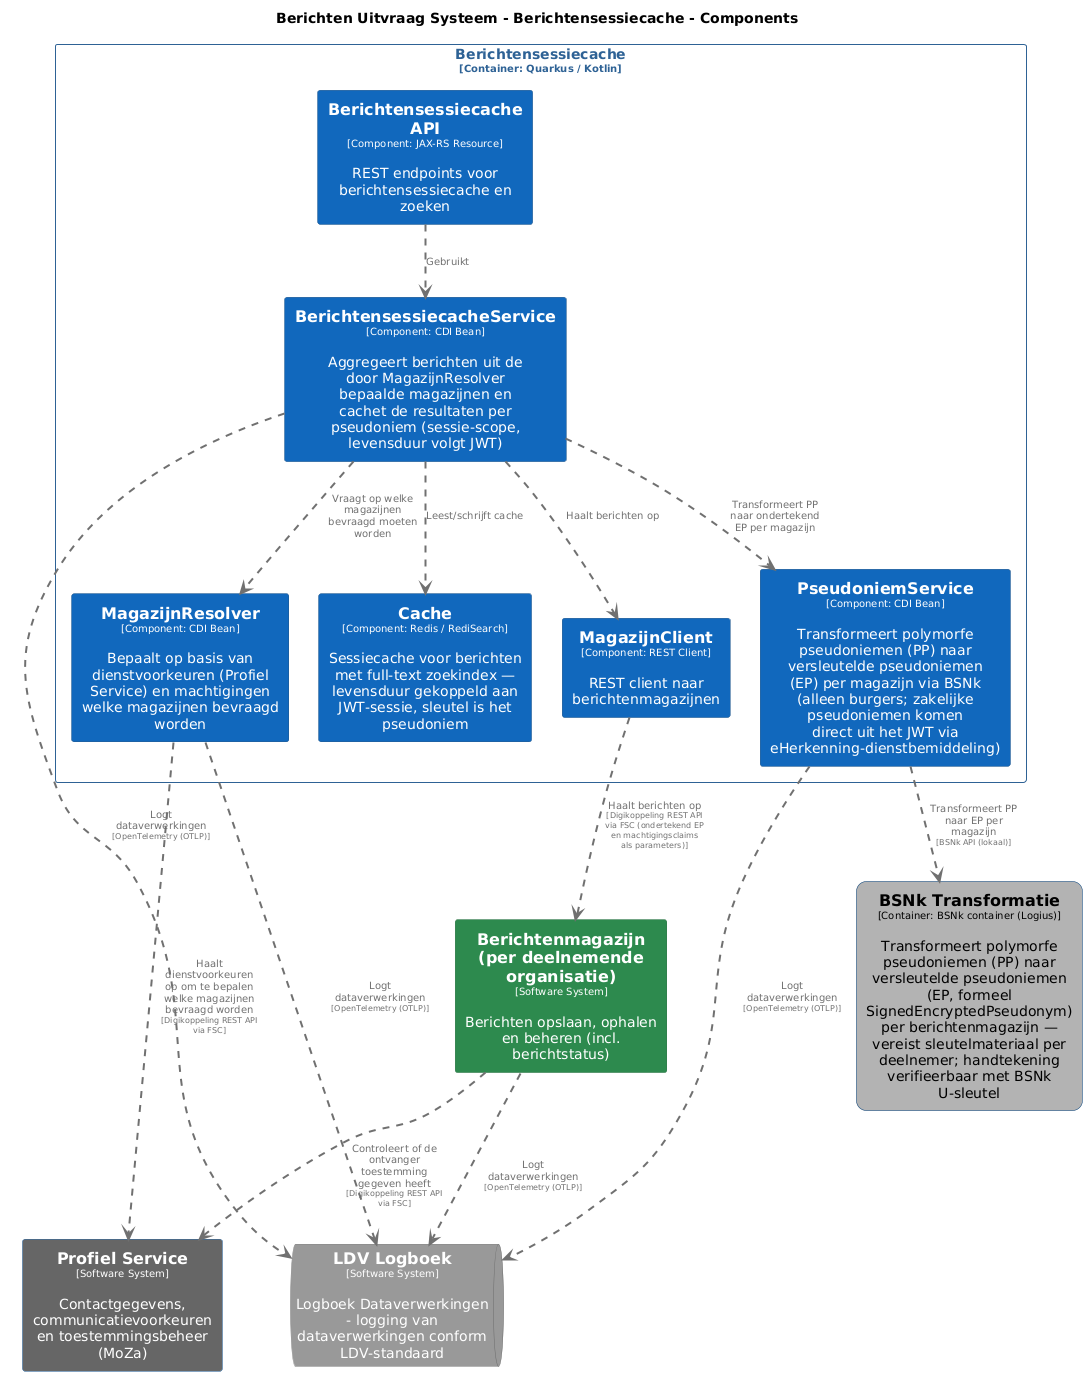

The diagram above was rendered by PlantUML. Its source (embedded in the PNG):
@startuml
set separator none
title Berichten Uitvraag Systeem - Berichtensessiecache - Components

top to bottom direction
skinparam ranksep 60
skinparam nodesep 30

skinparam {
  arrowFontSize 10
  defaultTextAlignment center
  wrapWidth 200
  maxMessageSize 100
}

hide stereotype

skinparam rectangle<<BerichtenUitvraagSysteem.BSNkTransformatie>> {
  BackgroundColor #b3b3b3
  FontColor #000000
  BorderColor #0b4884
  roundCorner 20
  shadowing false
}
skinparam rectangle<<Berichtenmagazijnperdeelnemendeorganisatie>> {
  BackgroundColor #2d8a4e
  FontColor #ffffff
  BorderColor #1e6b38
  shadowing false
}
skinparam rectangle<<BerichtenUitvraagSysteem.Berichtensessiecache.BerichtensessiecacheAPI>> {
  BackgroundColor #1168bd
  FontColor #ffffff
  BorderColor #0b4884
  shadowing false
}
skinparam rectangle<<BerichtenUitvraagSysteem.Berichtensessiecache.BerichtensessiecacheService>> {
  BackgroundColor #1168bd
  FontColor #ffffff
  BorderColor #0b4884
  shadowing false
}
skinparam rectangle<<BerichtenUitvraagSysteem.Berichtensessiecache.Cache>> {
  BackgroundColor #1168bd
  FontColor #ffffff
  BorderColor #0b4884
  shadowing false
}
skinparam queue<<LDVLogboek>> {
  BackgroundColor #999999
  FontColor #ffffff
  BorderColor #6b6b6b
  shadowing false
}
skinparam rectangle<<BerichtenUitvraagSysteem.Berichtensessiecache.MagazijnClient>> {
  BackgroundColor #1168bd
  FontColor #ffffff
  BorderColor #0b4884
  shadowing false
}
skinparam rectangle<<BerichtenUitvraagSysteem.Berichtensessiecache.MagazijnResolver>> {
  BackgroundColor #1168bd
  FontColor #ffffff
  BorderColor #0b4884
  shadowing false
}
skinparam rectangle<<ProfielService>> {
  BackgroundColor #666666
  FontColor #ffffff
  BorderColor #0b4884
  shadowing false
}
skinparam rectangle<<BerichtenUitvraagSysteem.Berichtensessiecache.PseudoniemService>> {
  BackgroundColor #1168bd
  FontColor #ffffff
  BorderColor #0b4884
  shadowing false
}
skinparam rectangle<<BerichtenUitvraagSysteem.Berichtensessiecache>> {
  BorderColor #2e6295
  FontColor #2e6295
  shadowing false
}

rectangle "==Profiel Service\n<size:10>[Software System]</size>\n\nContactgegevens, communicatievoorkeuren en toestemmingsbeheer (MoZa)" <<ProfielService>> as ProfielService
rectangle "==Berichtenmagazijn (per deelnemende organisatie)\n<size:10>[Software System]</size>\n\nBerichten opslaan, ophalen en beheren (incl. berichtstatus)" <<Berichtenmagazijnperdeelnemendeorganisatie>> as Berichtenmagazijnperdeelnemendeorganisatie
rectangle "==BSNk Transformatie\n<size:10>[Container: BSNk container (Logius)]</size>\n\nTransformeert polymorfe pseudoniemen (PP) naar versleutelde pseudoniemen (EP, formeel SignedEncryptedPseudonym) per berichtenmagazijn — vereist sleutelmateriaal per deelnemer; handtekening verifieerbaar met BSNk U-sleutel" <<BerichtenUitvraagSysteem.BSNkTransformatie>> as BerichtenUitvraagSysteem.BSNkTransformatie
queue "==LDV Logboek\n<size:10>[Software System]</size>\n\nLogboek Dataverwerkingen - logging van dataverwerkingen conform LDV-standaard" <<LDVLogboek>> as LDVLogboek

rectangle "Berichtensessiecache\n<size:10>[Container: Quarkus / Kotlin]</size>" <<BerichtenUitvraagSysteem.Berichtensessiecache>> {
  rectangle "==Berichtensessiecache API\n<size:10>[Component: JAX-RS Resource]</size>\n\nREST endpoints voor berichtensessiecache en zoeken" <<BerichtenUitvraagSysteem.Berichtensessiecache.BerichtensessiecacheAPI>> as BerichtenUitvraagSysteem.Berichtensessiecache.BerichtensessiecacheAPI
  rectangle "==MagazijnResolver\n<size:10>[Component: CDI Bean]</size>\n\nBepaalt op basis van dienstvoorkeuren (Profiel Service) en machtigingen welke magazijnen bevraagd worden" <<BerichtenUitvraagSysteem.Berichtensessiecache.MagazijnResolver>> as BerichtenUitvraagSysteem.Berichtensessiecache.MagazijnResolver
  rectangle "==PseudoniemService\n<size:10>[Component: CDI Bean]</size>\n\nTransformeert polymorfe pseudoniemen (PP) naar versleutelde pseudoniemen (EP) per magazijn via BSNk (alleen burgers; zakelijke pseudoniemen komen direct uit het JWT via eHerkenning-dienstbemiddeling)" <<BerichtenUitvraagSysteem.Berichtensessiecache.PseudoniemService>> as BerichtenUitvraagSysteem.Berichtensessiecache.PseudoniemService
  rectangle "==BerichtensessiecacheService\n<size:10>[Component: CDI Bean]</size>\n\nAggregeert berichten uit de door MagazijnResolver bepaalde magazijnen en cachet de resultaten per pseudoniem (sessie-scope, levensduur volgt JWT)" <<BerichtenUitvraagSysteem.Berichtensessiecache.BerichtensessiecacheService>> as BerichtenUitvraagSysteem.Berichtensessiecache.BerichtensessiecacheService
  rectangle "==Cache\n<size:10>[Component: Redis / RediSearch]</size>\n\nSessiecache voor berichten met full-text zoekindex — levensduur gekoppeld aan JWT-sessie, sleutel is het pseudoniem" <<BerichtenUitvraagSysteem.Berichtensessiecache.Cache>> as BerichtenUitvraagSysteem.Berichtensessiecache.Cache
  rectangle "==MagazijnClient\n<size:10>[Component: REST Client]</size>\n\nREST client naar berichtenmagazijnen" <<BerichtenUitvraagSysteem.Berichtensessiecache.MagazijnClient>> as BerichtenUitvraagSysteem.Berichtensessiecache.MagazijnClient
}

Berichtenmagazijnperdeelnemendeorganisatie .[#707070,thickness=2].> ProfielService : "<color:#707070>Controleert of de ontvanger toestemming gegeven heeft\n<color:#707070><size:8>[Digikoppeling REST API via FSC]</size>"
BerichtenUitvraagSysteem.Berichtensessiecache.MagazijnResolver .[#707070,thickness=2].> ProfielService : "<color:#707070>Haalt dienstvoorkeuren op om te bepalen welke magazijnen bevraagd worden\n<color:#707070><size:8>[Digikoppeling REST API via FSC]</size>"
BerichtenUitvraagSysteem.Berichtensessiecache.MagazijnClient .[#707070,thickness=2].> Berichtenmagazijnperdeelnemendeorganisatie : "<color:#707070>Haalt berichten op\n<color:#707070><size:8>[Digikoppeling REST API via FSC (ondertekend EP en machtigingsclaims als parameters)]</size>"
Berichtenmagazijnperdeelnemendeorganisatie .[#707070,thickness=2].> LDVLogboek : "<color:#707070>Logt dataverwerkingen\n<color:#707070><size:8>[OpenTelemetry (OTLP)]</size>"
BerichtenUitvraagSysteem.Berichtensessiecache.BerichtensessiecacheService .[#707070,thickness=2].> LDVLogboek : "<color:#707070>Logt dataverwerkingen\n<color:#707070><size:8>[OpenTelemetry (OTLP)]</size>"
BerichtenUitvraagSysteem.Berichtensessiecache.MagazijnResolver .[#707070,thickness=2].> LDVLogboek : "<color:#707070>Logt dataverwerkingen\n<color:#707070><size:8>[OpenTelemetry (OTLP)]</size>"
BerichtenUitvraagSysteem.Berichtensessiecache.PseudoniemService .[#707070,thickness=2].> LDVLogboek : "<color:#707070>Logt dataverwerkingen\n<color:#707070><size:8>[OpenTelemetry (OTLP)]</size>"
BerichtenUitvraagSysteem.Berichtensessiecache.BerichtensessiecacheAPI .[#707070,thickness=2].> BerichtenUitvraagSysteem.Berichtensessiecache.BerichtensessiecacheService : "<color:#707070>Gebruikt"
BerichtenUitvraagSysteem.Berichtensessiecache.BerichtensessiecacheService .[#707070,thickness=2].> BerichtenUitvraagSysteem.Berichtensessiecache.MagazijnResolver : "<color:#707070>Vraagt op welke magazijnen bevraagd moeten worden"
BerichtenUitvraagSysteem.Berichtensessiecache.BerichtensessiecacheService .[#707070,thickness=2].> BerichtenUitvraagSysteem.Berichtensessiecache.PseudoniemService : "<color:#707070>Transformeert PP naar ondertekend EP per magazijn"
BerichtenUitvraagSysteem.Berichtensessiecache.BerichtensessiecacheService .[#707070,thickness=2].> BerichtenUitvraagSysteem.Berichtensessiecache.Cache : "<color:#707070>Leest/schrijft cache"
BerichtenUitvraagSysteem.Berichtensessiecache.BerichtensessiecacheService .[#707070,thickness=2].> BerichtenUitvraagSysteem.Berichtensessiecache.MagazijnClient : "<color:#707070>Haalt berichten op"
BerichtenUitvraagSysteem.Berichtensessiecache.PseudoniemService .[#707070,thickness=2].> BerichtenUitvraagSysteem.BSNkTransformatie : "<color:#707070>Transformeert PP naar EP per magazijn\n<color:#707070><size:8>[BSNk API (lokaal)]</size>"
@enduml